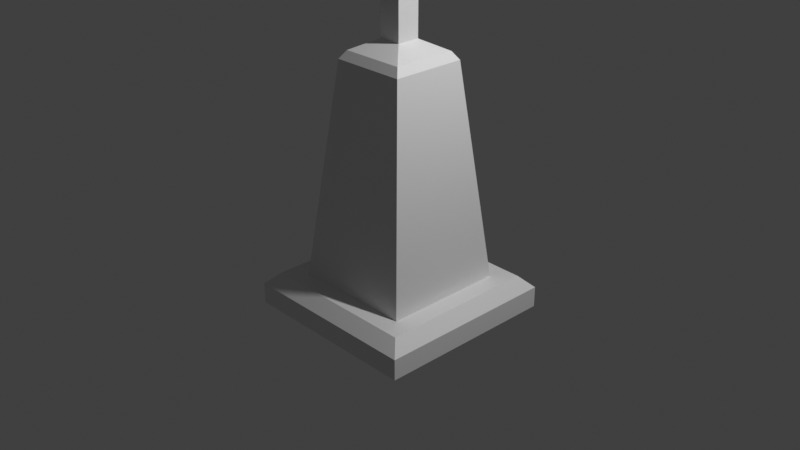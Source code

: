 # Source: Danese.blend  (saved by Blender 3.6.13; exported with 4.5.12 LTS)
import bpy
from mathutils import Matrix  # noqa: F401  (used for matrix-valued properties, if any)

bpy.ops.wm.read_factory_settings(use_empty=True)
scene = bpy.context.scene
scene.name = 'Scene'

# ---- collections
col_collection = bpy.data.collections.new('Collection'); scene.collection.children.link(col_collection)

# ---- materials (node trees are filled in below, after node groups)
mat_material = bpy.data.materials.new('Material')
mat_material.alpha_threshold = 0.0
mat_material.use_transparent_shadow = False
mat_material.roughness = 0.5
mat_material.line_color = (0.0, 0.0, 0.0, 1.0)

# ---- material node trees
mat_material.use_nodes = True; mat_material.node_tree.nodes.clear()
_N = mat_material.node_tree.nodes; _L = mat_material.node_tree.links
n0 = _N.new('ShaderNodeOutputMaterial'); n0.name = 'Material Output'; n0.location = (300, 300)
n1 = _N.new('ShaderNodeBsdfPrincipled'); n1.name = 'Principled BSDF'; n1.location = (10, 300)
n1.inputs[3].default_value = 1.45
n1.inputs[27].default_value = (0.0, 0.0, 0.0, 1.0)
_L.new(n1.outputs[0], n0.inputs[0])
n0.is_active_output = True

# ---- world
world_world = bpy.data.worlds.new('World'); scene.world = world_world
world_world.use_nodes = True; world_world.node_tree.nodes.clear()
_N = world_world.node_tree.nodes; _L = world_world.node_tree.links
n0 = _N.new('ShaderNodeOutputWorld'); n0.name = 'World Output'; n0.location = (300, 300)
n1 = _N.new('ShaderNodeBackground'); n1.name = 'Background'; n1.location = (10, 300)
n1.inputs[0].default_value = (0.05088, 0.05088, 0.05088, 1.0)
_L.new(n1.outputs[0], n0.inputs[0])
n0.is_active_output = True
world_world.color = (0.05088, 0.05088, 0.05088)
world_world.use_sun_shadow = False
world_world.sun_shadow_jitter_overblur = 0.0

# ---- cameras
cam_camera = bpy.data.cameras.new('Camera')
cam_camera.clip_end = 100.0
cam_camera.ortho_scale = 7.314

# ---- lights
light_light = bpy.data.lights.new('Light', 'POINT')
light_light.transmission_factor = 0.0
light_light.energy = 1000.0
light_light.shadow_soft_size = 0.1
light_light.shadow_maximum_resolution = 0.006
light_light.use_absolute_resolution = True

# ---- meshes
me_cube = bpy.data.meshes.new('Cube')
me_cube.from_pydata([(1.0, 1.0, -1.0), (1.0, -1.0, -1.0), (-1.0, 1.0, -1.0), (-1.0, -1.0, -1.0), (0.665, -0.665, -0.6433), (-0.665, -0.665, -0.6433), (0.665, 0.665, -0.6433), (-0.665, 0.665, -0.6433), (0.4075, -0.4075, 1.679), (-0.4075, -0.4075, 1.679), (0.4075, 0.4075, 1.679), (-0.4075, 0.4075, 1.679), (1.0, -1.0, -0.7741), (0.8692, -0.8692, -0.6433), (-0.8692, -0.8692, -0.6433), (-1.0, -1.0, -0.7741), (1.0, 1.0, -0.7741), (0.8692, 0.8692, -0.6433), (-0.8692, 0.8692, -0.6433), (-1.0, 1.0, -0.7741), (0.3483, 0.3483, 1.766), (0.1256, 0.1256, 1.884), (0.3483, -0.3483, 1.766), (0.1256, -0.1256, 1.884), (-0.1256, 0.1256, 1.884), (-0.3483, 0.3483, 1.766), (-0.1256, -0.1256, 1.884), (-0.3483, -0.3483, 1.766), (0.1256, 0.1256, 3.059), (0.1256, -0.1256, 3.059), (-0.1256, 0.1256, 3.059), (-0.1256, -0.1256, 3.059), (0.1256, 0.1256, 12.34), (0.1256, -0.1256, 12.34), (-0.1256, 0.1256, 12.34), (-0.1256, -0.1256, 12.34)], [], [(25, 20, 10, 11), (6, 4, 13, 17), (5, 7, 18, 14), (2, 0, 1, 3), (1, 12, 15, 3), (7, 6, 17, 18), (3, 15, 19, 2), (4, 5, 14, 13), (2, 19, 16, 0), (8, 9, 5, 4), (10, 8, 4, 6), (9, 11, 7, 5), (11, 10, 6, 7), (27, 25, 11, 9), (23, 21, 28, 29), (22, 27, 9, 8), (13, 14, 15, 12), (17, 13, 12, 16), (14, 18, 19, 15), (18, 17, 16, 19), (0, 16, 12, 1), (23, 26, 27, 22), (21, 23, 22, 20), (26, 24, 25, 27), (24, 21, 20, 25), (20, 22, 8, 10), (31, 29, 33, 35), (26, 23, 29, 31), (21, 24, 30, 28), (24, 26, 31, 30), (32, 34, 35, 33), (28, 30, 34, 32), (29, 28, 32, 33), (30, 31, 35, 34)])
_uv = me_cube.uv_layers.new(name='UVMap')
_uv.uv.foreach_set('vector', [0.7935, 0.5815, 0.7065, 0.5815, 0.6991, 0.5741, 0.8009, 0.5741, 0.6669, 0.5419, 0.6669, 0.7081, 0.6413, 0.7337, 0.6413, 0.5163, 0.8331, 0.7081, 0.8331, 0.5419, 0.8587, 0.5163, 0.8587, 0.7337, 0.125, 0.5, 0.375, 0.5, 0.375, 0.75, 0.125, 0.75, 0.375, 0.75, 0.5334, 0.75, 0.5334, 1.0, 0.375, 1.0, 0.8331, 0.5419, 0.6669, 0.5419, 0.6413, 0.5163, 0.8587, 0.5163, 0.375, 0.0, 0.5334, 0.0, 0.5334, 0.25, 0.375, 0.25, 0.6669, 0.7081, 0.8331, 0.7081, 0.8587, 0.7337, 0.6413, 0.7337, 0.375, 0.25, 0.5334, 0.25, 0.5334, 0.5, 0.375, 0.5, 0.6991, 0.6759, 0.8009, 0.6759, 0.8331, 0.7081, 0.6669, 0.7081, 0.6991, 0.5741, 0.6991, 0.6759, 0.6669, 0.7081, 0.6669, 0.5419, 0.8009, 0.6759, 0.8009, 0.5741, 0.8331, 0.5419, 0.8331, 0.7081, 0.8009, 0.5741, 0.6991, 0.5741, 0.6669, 0.5419, 0.8331, 0.5419, 0.7935, 0.6685, 0.7935, 0.5815, 0.8009, 0.5741, 0.8009, 0.6759, 0.7343, 0.6407, 0.7343, 0.6093, 0.7343, 0.6093, 0.7343, 0.6407, 0.7065, 0.6685, 0.7935, 0.6685, 0.8009, 0.6759, 0.6991, 0.6759, 0.625, 0.7663, 0.625, 0.9837, 0.5334, 1.0, 0.5334, 0.75, 0.6413, 0.5163, 0.6413, 0.7337, 0.5334, 0.75, 0.5334, 0.5, 0.625, 0.01634, 0.625, 0.2337, 0.5334, 0.25, 0.5334, 0.0, 0.625, 0.2663, 0.625, 0.4837, 0.5334, 0.5, 0.5334, 0.25, 0.375, 0.5, 0.5334, 0.5, 0.5334, 0.75, 0.375, 0.75, 0.7343, 0.6407, 0.7657, 0.6407, 0.7935, 0.6685, 0.7065, 0.6685, 0.7343, 0.6093, 0.7343, 0.6407, 0.7065, 0.6685, 0.7065, 0.5815, 0.7657, 0.6407, 0.7657, 0.6093, 0.7935, 0.5815, 0.7935, 0.6685, 0.7657, 0.6093, 0.7343, 0.6093, 0.7065, 0.5815, 0.7935, 0.5815, 0.7065, 0.5815, 0.7065, 0.6685, 0.6991, 0.6759, 0.6991, 0.5741, 0.7657, 0.6407, 0.7343, 0.6407, 0.7343, 0.6407, 0.7657, 0.6407, 0.7657, 0.6407, 0.7343, 0.6407, 0.7343, 0.6407, 0.7657, 0.6407, 0.7343, 0.6093, 0.7657, 0.6093, 0.7657, 0.6093, 0.7343, 0.6093, 0.7657, 0.6093, 0.7657, 0.6407, 0.7657, 0.6407, 0.7657, 0.6093, 0.7343, 0.6093, 0.7657, 0.6093, 0.7657, 0.6407, 0.7343, 0.6407, 0.7343, 0.6093, 0.7657, 0.6093, 0.7657, 0.6093, 0.7343, 0.6093, 0.7343, 0.6407, 0.7343, 0.6093, 0.7343, 0.6093, 0.7343, 0.6407, 0.7657, 0.6093, 0.7657, 0.6407, 0.7657, 0.6407, 0.7657, 0.6093])
me_cube.materials.append(mat_material)
me_cube.use_mirror_vertex_groups = False
me_cube.update()

# ---- objects
ob_cube = bpy.data.objects.new('Cube', me_cube)
ob_light = bpy.data.objects.new('Light', light_light)
ob_camera = bpy.data.objects.new('Camera', cam_camera)

# ---- transforms, parenting, visibility, modifiers, constraints
ob_cube.location = (0.0, 0.0, 0.0)
ob_cube.lock_rotations_4d = False
ob_cube.empty_display_type = 'ARROWS'
ob_cube.lineart.crease_threshold = 0.0
ob_light.location = (4.076, 1.005, 5.904)
ob_light.rotation_euler = (0.6503, 0.05522, 1.866)
ob_light.lock_rotations_4d = False
ob_light.empty_display_type = 'ARROWS'
ob_light.color = (0.0, 0.0, 0.0, 0.0)
ob_light.lineart.crease_threshold = 0.0
ob_camera.location = (7.359, -6.926, 4.958)
ob_camera.rotation_euler = (1.109, 0.0, 0.8149)
ob_camera.lock_rotations_4d = False
ob_camera.empty_display_type = 'ARROWS'
ob_camera.color = (0.0, 0.0, 0.0, 0.0)
ob_camera.display_type = 'WIRE'
ob_camera.lineart.crease_threshold = 0.0

# ---- collection membership
col_collection.objects.link(ob_cube)
col_collection.objects.link(ob_light)
col_collection.objects.link(ob_camera)

# ---- scene / render settings (as saved in the file)
scene.camera = ob_camera
scene.frame_start = 1; scene.frame_end = 250; scene.frame_set(1)
scene.render.engine = 'BLENDER_EEVEE_NEXT'
scene.cycles.sampling_pattern = 'TABULATED_SOBOL'
scene.view_settings.view_transform = 'Standard'
bpy.context.view_layer.update()
